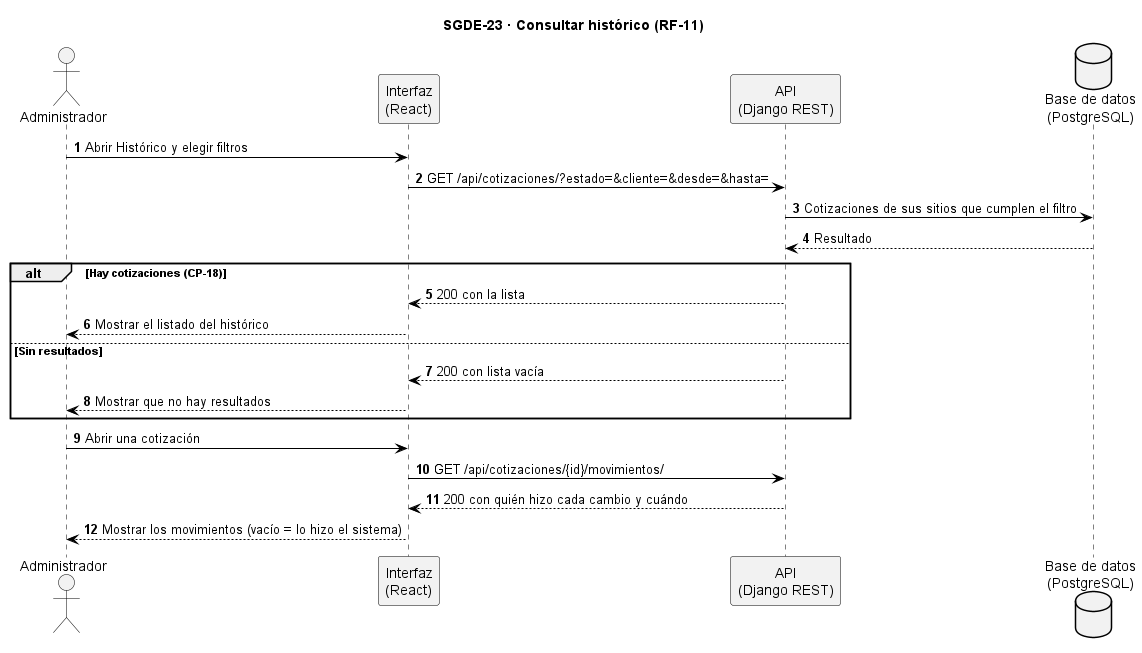

The diagram above was rendered by PlantUML. Its source (embedded in the PNG):
@startuml SGDE-23_Consultar_historico_secuencia
title SGDE-23 · Consultar histórico (RF-11)
skinparam backgroundColor white
skinparam sequence {
  ArrowColor black
  LifeLineBorderColor black
  ParticipantBorderColor black
  ParticipantBackgroundColor #F2F2F2
  ActorBorderColor black
  ActorBackgroundColor #F2F2F2
}
skinparam database {
  BackgroundColor #F2F2F2
  BorderColor black
}
skinparam note {
  BackgroundColor #FFFBEA
  BorderColor #B8A86B
}
autonumber

actor "Administrador" as AD
participant "Interfaz\n(React)" as UI
participant "API\n(Django REST)" as SI
database "Base de datos\n(PostgreSQL)" as BD

AD -> UI : Abrir Histórico y elegir filtros
UI -> SI : GET /api/cotizaciones/?estado=&cliente=&desde=&hasta=
SI -> BD : Cotizaciones de sus sitios que cumplen el filtro
BD --> SI : Resultado
alt Hay cotizaciones (CP-18)
  SI --> UI : 200 con la lista
  UI --> AD : Mostrar el listado del histórico
else Sin resultados
  SI --> UI : 200 con lista vacía
  UI --> AD : Mostrar que no hay resultados
end
AD -> UI : Abrir una cotización
UI -> SI : GET /api/cotizaciones/{id}/movimientos/
SI --> UI : 200 con quién hizo cada cambio y cuándo
UI --> AD : Mostrar los movimientos (vacío = lo hizo el sistema)
@enduml